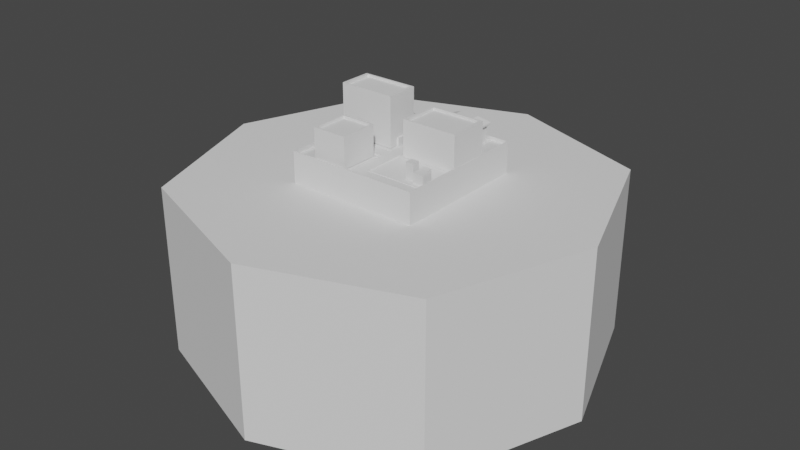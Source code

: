 # Source: street.blend  (saved by Blender 2.83.18; exported with 4.5.12 LTS)
import bpy
from mathutils import Matrix  # noqa: F401  (used for matrix-valued properties, if any)

bpy.ops.wm.read_factory_settings(use_empty=True)
scene = bpy.context.scene
scene.name = 'Scene'

# ---- collections
col_collection = bpy.data.collections.new('Collection'); scene.collection.children.link(col_collection)

# ---- materials (node trees are filled in below, after node groups)
mat_material = bpy.data.materials.new('Material')
mat_material.alpha_threshold = 0.0
mat_material.use_transparent_shadow = False
mat_material.line_color = (0.0, 0.0, 0.0, 1.0)

# ---- material node trees
mat_material.use_nodes = True; mat_material.node_tree.nodes.clear()
_N = mat_material.node_tree.nodes; _L = mat_material.node_tree.links
n0 = _N.new('ShaderNodeOutputMaterial'); n0.name = 'Material Output'; n0.location = (300, 300)
n1 = _N.new('ShaderNodeBsdfPrincipled'); n1.name = 'Principled BSDF'; n1.location = (10, 300)
n1.distribution = 'GGX'
n1.subsurface_method = 'BURLEY'
n1.inputs[2].default_value = 0.4
n1.inputs[3].default_value = 1.45
n1.inputs[27].default_value = (0.0, 0.0, 0.0, 1.0)
n1.inputs[28].default_value = 1.0
_L.new(n1.outputs[0], n0.inputs[0])
n0.is_active_output = True

# ---- world
world_world = bpy.data.worlds.new('World'); scene.world = world_world
world_world.use_nodes = True; world_world.node_tree.nodes.clear()
_N = world_world.node_tree.nodes; _L = world_world.node_tree.links
n0 = _N.new('ShaderNodeOutputWorld'); n0.name = 'World Output'; n0.location = (300, 300)
n1 = _N.new('ShaderNodeBackground'); n1.name = 'Background'; n1.location = (10, 300)
n1.inputs[0].default_value = (0.05088, 0.05088, 0.05088, 1.0)
_L.new(n1.outputs[0], n0.inputs[0])
n0.is_active_output = True
world_world.color = (0.05088, 0.05088, 0.05088)
world_world.use_sun_shadow = False
world_world.sun_shadow_jitter_overblur = 0.0

# ---- meshes
me_cube = bpy.data.meshes.new('Cube')
me_cube.from_pydata([(0.9814, 7.004, 0.08833), (0.9814, 7.004, -1.677), (0.9814, 5.239, 0.08833), (0.9814, 5.239, -1.677), (-0.784, 7.004, 0.08833), (-0.784, 7.004, -1.677), (-0.784, 5.239, 0.08833), (-0.784, 5.239, -1.677), (1.072, 7.004, 0.08833), (1.072, 7.004, -1.677), (1.072, 5.239, 0.08833), (1.072, 5.239, -1.677), (0.9814, 7.095, 0.08833), (0.9814, 7.095, -1.677), (-0.784, 7.095, 0.08833), (-0.784, 7.095, -1.677), (1.072, 7.095, 0.08833), (1.072, 7.095, -1.677), (0.9814, 5.148, 0.08833), (0.9814, 5.148, -1.677), (-0.784, 5.148, 0.08833), (-0.784, 5.148, -1.677), (1.072, 5.148, 0.08833), (1.072, 5.148, -1.677), (-0.8744, 7.004, 0.08833), (-0.8744, 7.004, -1.677), (-0.8744, 5.239, 0.08833), (-0.8744, 5.239, -1.677), (-0.8744, 7.095, 0.08833), (-0.8744, 7.095, -1.677), (-0.8744, 5.148, 0.08833), (-0.8744, 5.148, -1.677), (1.072, 7.004, 1.444), (1.072, 7.095, 1.444), (-0.8744, 7.004, 1.444), (-0.784, 7.004, 1.444), (0.9814, 5.239, 1.444), (0.9814, 5.148, 1.444), (-0.784, 7.095, 1.444), (-0.8744, 7.095, 1.444), (1.072, 5.239, 1.444), (0.9814, 7.004, 1.444), (0.9814, 7.095, 1.444), (1.072, 5.148, 1.444), (-0.784, 5.239, 1.444), (-0.784, 5.148, 1.444), (-0.8744, 5.239, 1.444), (-0.8744, 5.148, 1.444), (6.965, 7.004, 0.08833), (6.965, 7.004, -1.677), (6.965, 5.239, 0.08833), (6.965, 5.239, -1.677), (6.965, 7.095, 0.08833), (6.965, 7.095, -1.677), (6.965, 5.148, 0.08833), (6.965, 5.148, -1.677), (6.965, 7.004, 1.444), (6.965, 7.095, 1.444), (6.965, 5.239, 1.444), (6.965, 5.148, 1.444), (7.055, 7.004, 0.08833), (7.055, 7.004, -1.677), (7.055, 5.239, 0.08833), (7.055, 5.239, -1.677), (7.055, 7.095, 0.08833), (7.055, 7.095, -1.677), (7.055, 5.148, 0.08833), (7.055, 5.148, -1.677), (7.055, 7.004, 1.444), (7.055, 7.095, 1.444), (7.055, 5.239, 1.444), (7.055, 5.148, 1.444), (9.044, 7.004, 0.08833), (9.044, 7.095, 0.08833), (9.044, 7.004, -1.677), (9.044, 5.239, 0.08833), (9.044, 5.239, -1.677), (9.044, 7.095, -1.677), (9.044, 5.148, 0.08833), (9.044, 5.148, -1.677), (9.044, 5.148, 1.444), (9.044, 5.239, 1.444), (9.134, 7.004, 0.08833), (9.134, 7.095, 0.08833), (9.134, 7.004, -1.677), (9.134, 5.239, 0.08833), (9.134, 5.239, -1.677), (9.134, 7.095, -1.677), (9.134, 5.148, 0.08833), (9.134, 5.148, -1.677), (9.044, 7.004, 1.444), (9.044, 7.095, 1.444), (9.044, 5.239, 1.444), (9.044, 5.148, 1.444), (9.134, 7.004, 1.444), (9.134, 7.095, 1.444), (9.134, 5.239, 1.444), (9.134, 5.148, 1.444), (7.055, 10.34, -1.677), (6.965, 10.34, -1.677), (6.965, 10.34, 0.08833), (7.055, 10.34, 0.08833), (6.965, 10.34, 1.444), (9.044, 10.34, 0.08833), (7.055, 10.34, 1.444), (9.044, 10.34, -1.677), (9.134, 10.34, 0.08833), (9.134, 10.34, -1.677), (9.134, 10.34, 1.444), (9.044, 10.34, 1.444), (-0.784, 10.32, 0.08833), (-0.8744, 10.32, 0.08833), (0.9814, 10.32, -1.677), (-0.784, 10.32, -1.677), (0.9814, 10.32, 0.08833), (1.072, 10.32, 0.08833), (1.072, 10.32, -1.677), (-0.8744, 10.32, -1.677), (-0.784, 10.32, 1.444), (-0.8744, 10.32, 1.444), (0.9814, 10.32, 1.444), (1.072, 10.32, 1.444), (-9.506, 7.004, -1.677), (-9.506, 5.239, -1.677), (-9.506, 5.239, 0.08833), (-9.506, 7.004, 0.08833), (-9.506, 7.095, 0.08833), (-9.506, 7.095, -1.677), (-9.506, 5.148, -1.677), (-9.506, 5.148, 0.08833), (-9.506, 7.004, 1.444), (-9.506, 7.095, 1.444), (-9.506, 5.239, 1.444), (-9.506, 5.148, 1.444), (-0.784, -0.894, -1.677), (-0.784, -0.894, 0.08833), (0.9814, -0.894, 0.08833), (0.9814, -0.894, -1.677), (1.072, -0.894, 0.08833), (1.072, -0.894, -1.677), (-0.8744, -0.894, -1.677), (-0.8744, -0.894, 0.08833), (1.072, -0.894, 1.444), (0.9814, -0.894, 1.444), (-0.8744, -0.894, 1.444), (-0.784, -0.894, 1.444), (-0.784, -0.9844, -1.677), (-0.784, -0.9844, 0.08833), (0.9814, -0.9844, 0.08833), (0.9814, -0.9844, -1.677), (1.072, -0.9844, 0.08833), (1.072, -0.9844, -1.677), (-0.8744, -0.9844, -1.677), (-0.8744, -0.9844, 0.08833), (1.072, -0.9844, 1.444), (0.9814, -0.9844, 1.444), (-0.8744, -0.9844, 1.444), (-0.784, -0.9844, 1.444), (-0.784, -2.792, -1.677), (-0.784, -2.792, 0.08833), (0.9814, -2.792, 0.08833), (0.9814, -2.792, -1.677), (1.072, -2.792, 0.08833), (1.072, -2.792, -1.677), (-0.8744, -2.792, -1.677), (-0.8744, -2.792, 0.08833), (-0.784, -2.883, -1.677), (-0.784, -2.883, 0.08833), (0.9814, -2.883, 0.08833), (0.9814, -2.883, -1.677), (1.072, -2.883, 0.08833), (1.072, -2.883, -1.677), (-0.8744, -2.883, -1.677), (-0.8744, -2.883, 0.08833), (1.072, -2.792, 1.444), (0.9814, -2.792, 1.444), (-0.8744, -2.792, 1.444), (-0.784, -2.792, 1.444), (1.072, -2.883, 1.444), (0.9814, -2.883, 1.444), (-0.8744, -2.883, 1.444), (-0.784, -2.883, 1.444), (-6.983, -0.894, -1.677), (-6.983, -0.894, 0.08833), (-6.983, -0.894, 1.444), (-6.983, -0.9844, -1.677), (-6.983, -0.9844, 0.08833), (-6.983, -0.9844, 1.444), (-6.983, -2.883, -1.677), (-6.983, -2.792, -1.677), (-6.983, -2.792, 0.08833), (-6.983, -2.883, 0.08833), (-6.983, -2.883, 1.444), (-6.983, -2.792, 1.444), (-7.074, -0.894, -1.677), (-7.074, -0.894, 0.08833), (-7.074, -0.894, 1.444), (-7.074, -0.9844, -1.677), (-7.074, -0.9844, 0.08833), (-7.074, -0.9844, 1.444), (-7.074, -2.883, -1.677), (-7.074, -2.792, -1.677), (-7.074, -2.792, 0.08833), (-7.074, -2.883, 0.08833), (-7.074, -2.883, 1.444), (-7.074, -2.792, 1.444), (-8.882, -0.894, -1.677), (-8.882, -0.894, 0.08833), (-8.882, -0.894, 1.444), (-8.882, -0.9844, -1.677), (-8.882, -0.9844, 0.08833), (-8.882, -0.9844, 1.444), (-8.882, -2.883, -1.677), (-8.882, -2.792, -1.677), (-8.882, -2.792, 0.08833), (-8.882, -2.883, 0.08833), (-8.972, -0.894, -1.677), (-8.972, -0.894, 0.08833), (-8.972, -0.9844, -1.677), (-8.972, -0.9844, 0.08833), (-8.972, -2.883, -1.677), (-8.972, -2.792, -1.677), (-8.972, -2.792, 0.08833), (-8.972, -2.883, 0.08833), (-8.972, -2.883, 1.444), (-8.882, -2.883, 1.444), (-8.882, -0.9844, 1.444), (-8.882, -0.894, 1.444), (-8.882, -2.792, 1.444), (-8.972, -2.792, 1.444), (-8.972, -0.9844, 1.444), (-8.972, -0.894, 1.444), (-6.983, -9.644, -1.677), (-6.983, -9.644, 0.08833), (-6.983, -9.644, 1.444), (-8.882, -9.644, 0.08833), (-7.074, -9.644, 0.08833), (-7.074, -9.644, -1.677), (-7.074, -9.644, 1.444), (-8.972, -9.644, 0.08833), (-8.882, -9.644, -1.677), (-8.972, -9.644, -1.677), (-8.972, -9.644, 1.444), (-8.882, -9.644, 1.444), (-0.784, -7.343, -1.677), (-0.784, -7.343, 0.08833), (0.9814, -7.343, 0.08833), (0.9814, -7.343, -1.677), (1.072, -7.343, 0.08833), (1.072, -7.343, -1.677), (-0.8744, -7.343, -1.677), (-0.8744, -7.343, 0.08833), (1.072, -7.343, 1.444), (0.9814, -7.343, 1.444), (-0.8744, -7.343, 1.444), (-0.784, -7.343, 1.444), (-0.784, -7.434, -1.677), (-0.784, -7.434, 0.08833), (0.9814, -7.434, 0.08833), (0.9814, -7.434, -1.677), (1.072, -7.434, 0.08833), (1.072, -7.434, -1.677), (-0.8744, -7.434, -1.677), (-0.8744, -7.434, 0.08833), (1.072, -7.434, 1.444), (0.9814, -7.434, 1.444), (-0.8744, -7.434, 1.444), (-0.784, -7.434, 1.444), (-0.784, -9.242, -1.677), (-0.784, -9.242, 0.08833), (0.9814, -9.242, 0.08833), (0.9814, -9.242, -1.677), (1.072, -9.242, 0.08833), (1.072, -9.242, -1.677), (-0.8744, -9.242, -1.677), (-0.8744, -9.242, 0.08833), (-0.8744, -9.242, 1.444), (-0.784, -9.242, 1.444), (-0.784, -9.332, -1.677), (-0.784, -9.332, 0.08833), (0.9814, -9.332, 0.08833), (0.9814, -9.332, -1.677), (1.072, -9.332, 0.08833), (1.072, -9.332, -1.677), (-0.8744, -9.332, -1.677), (-0.8744, -9.332, 0.08833), (0.9814, -9.242, 1.444), (-0.784, -9.242, 1.444), (1.072, -9.242, 1.444), (-0.8744, -9.242, 1.444), (0.9814, -9.332, 1.444), (-0.784, -9.332, 1.444), (1.072, -9.332, 1.444), (-0.8744, -9.332, 1.444), (9.575, -7.343, 0.08833), (9.575, -7.343, -1.677), (9.575, -7.343, 1.444), (9.575, -7.434, 0.08833), (9.575, -7.434, -1.677), (9.575, -7.434, 1.444), (9.575, -9.242, 0.08833), (9.575, -9.242, -1.677), (9.575, -9.332, 0.08833), (9.575, -9.332, -1.677), (9.575, -9.332, 1.444), (9.575, -9.242, 1.444), (0.9814, -2.792, 1.444), (0.9814, -0.9844, 1.444), (1.072, -0.9844, 1.444), (1.072, -2.792, 1.444)], [], [(0, 4, 6, 2), (2, 6, 20, 18), (14, 12, 114, 110), (5, 1, 3, 7), (20, 6, 44, 45), (5, 7, 27, 25), (32, 8, 48, 56), (24, 4, 35, 34), (3, 1, 9, 11), (0, 2, 10, 8), (17, 13, 112, 116), (28, 39, 119, 111), (1, 5, 15, 13), (10, 40, 58, 50), (4, 0, 12, 14), (9, 1, 13, 17), (18, 20, 135, 136), (19, 23, 139, 137), (33, 32, 56, 57), (3, 11, 23, 19), (39, 38, 118, 119), (7, 3, 19, 21), (29, 25, 122, 127), (27, 31, 128, 123), (39, 28, 126, 131), (6, 4, 24, 26), (10, 2, 36, 40), (15, 5, 25, 29), (7, 21, 31, 27), (22, 43, 142, 138), (40, 36, 37, 43), (41, 32, 33, 42), (35, 38, 39, 34), (45, 44, 46, 47), (0, 8, 32, 41), (2, 18, 37, 36), (47, 46, 132, 133), (12, 0, 41, 42), (15, 29, 117, 113), (6, 26, 46, 44), (4, 14, 38, 35), (23, 22, 138, 139), (30, 47, 133, 129), (47, 30, 141, 144), (40, 43, 59, 58), (22, 23, 55, 54), (49, 53, 65, 61), (55, 51, 63, 67), (50, 58, 70, 62), (95, 83, 106, 108), (59, 54, 66, 71), (43, 22, 54, 59), (23, 11, 51, 55), (17, 16, 52, 53), (8, 10, 50, 48), (9, 17, 53, 49), (16, 33, 57, 52), (11, 9, 49, 51), (67, 63, 76, 79), (62, 70, 81, 75), (91, 95, 108, 109), (60, 64, 69, 68), (71, 66, 78, 80), (87, 77, 105, 107), (48, 50, 62, 60), (57, 56, 68, 69), (54, 55, 67, 66), (56, 48, 60, 68), (51, 49, 61, 63), (58, 59, 71, 70), (83, 87, 107, 106), (78, 79, 89, 88), (79, 76, 86, 89), (78, 75, 81, 80), (61, 65, 77, 74), (60, 62, 75, 72), (64, 60, 72, 73), (66, 67, 79, 78), (63, 61, 74, 76), (70, 71, 80, 81), (84, 82, 85, 86), (82, 84, 87, 83), (86, 85, 88, 89), (72, 75, 92, 90), (82, 83, 95, 94), (74, 77, 87, 84), (76, 74, 84, 86), (53, 52, 100, 99), (90, 92, 96, 94), (92, 93, 97, 96), (91, 90, 94, 95), (85, 82, 94, 96), (78, 88, 97, 93), (75, 78, 93, 92), (88, 85, 96, 97), (73, 72, 90, 91), (99, 100, 101, 98), (98, 101, 103, 105), (100, 102, 104, 101), (105, 103, 106, 107), (106, 103, 109, 108), (52, 57, 102, 100), (69, 64, 101, 104), (77, 65, 98, 105), (65, 53, 99, 98), (73, 91, 109, 103), (57, 69, 104, 102), (64, 73, 103, 101), (110, 113, 117, 111), (113, 110, 114, 112), (112, 114, 115, 116), (115, 114, 120, 121), (110, 111, 119, 118), (38, 14, 110, 118), (13, 15, 113, 112), (12, 42, 120, 114), (16, 17, 116, 115), (29, 28, 111, 117), (33, 16, 115, 121), (42, 33, 121, 120), (123, 124, 125, 122), (122, 125, 126, 127), (124, 123, 128, 129), (126, 125, 130, 131), (124, 129, 133, 132), (26, 24, 125, 124), (24, 34, 130, 125), (25, 27, 123, 122), (31, 30, 129, 128), (28, 29, 127, 126), (46, 26, 124, 132), (34, 39, 131, 130), (141, 140, 182, 183), (140, 152, 185, 182), (142, 143, 155, 154), (134, 137, 149, 146), (143, 136, 148, 155), (30, 31, 140, 141), (45, 47, 144, 145), (37, 18, 136, 143), (43, 37, 143, 142), (21, 19, 137, 134), (31, 21, 134, 140), (20, 45, 145, 135), (173, 180, 192, 191), (152, 146, 158, 164), (148, 147, 159, 160), (153, 147, 157, 156), (148, 150, 154, 155), (139, 138, 150, 151), (145, 144, 156, 157), (138, 142, 154, 150), (137, 139, 151, 149), (135, 145, 157, 147), (136, 135, 147, 148), (140, 134, 146, 152), (161, 163, 171, 169), (172, 173, 191, 188), (164, 158, 166, 172), (149, 151, 163, 161), (146, 149, 161, 158), (147, 153, 165, 159), (148, 160, 306, 307), (151, 150, 162, 163), (171, 170, 248, 249), (180, 173, 251, 254), (170, 178, 252, 248), (158, 161, 169, 166), (170, 162, 174, 178), (173, 172, 250, 251), (163, 162, 170, 171), (160, 159, 167, 168), (177, 176, 180, 181), (174, 175, 179, 178), (167, 159, 177, 181), (160, 168, 179, 175), (159, 165, 176, 177), (162, 160, 175, 174), (180, 176, 193, 192), (166, 169, 247, 244), (190, 186, 198, 202), (186, 187, 199, 198), (192, 193, 205, 204), (187, 184, 196, 199), (185, 189, 201, 197), (144, 141, 183, 184), (164, 172, 188, 189), (153, 156, 187, 186), (152, 164, 189, 185), (176, 165, 190, 193), (156, 144, 184, 187), (165, 153, 186, 190), (198, 199, 211, 210), (199, 196, 208, 211), (197, 201, 213, 209), (203, 202, 214, 215), (202, 203, 204, 205), (183, 182, 194, 195), (189, 188, 200, 201), (193, 190, 202, 205), (182, 185, 197, 194), (212, 200, 237, 240), (184, 183, 195, 196), (225, 224, 242, 243), (208, 207, 210, 211), (206, 209, 218, 216), (215, 214, 228, 225), (217, 219, 230, 231), (202, 198, 210, 214), (195, 194, 206, 207), (201, 200, 212, 213), (194, 197, 209, 206), (203, 215, 235, 236), (196, 195, 207, 208), (217, 216, 218, 219), (219, 218, 221, 222), (222, 221, 220, 223), (200, 188, 232, 237), (207, 206, 216, 217), (209, 213, 221, 218), (213, 212, 220, 221), (207, 217, 231, 227), (228, 226, 230, 229), (225, 228, 229, 224), (226, 227, 231, 230), (214, 210, 226, 228), (204, 203, 236, 238), (222, 223, 224, 229), (219, 222, 229, 230), (210, 207, 227, 226), (232, 233, 236, 237), (233, 234, 238, 236), (237, 236, 235, 240), (240, 235, 239, 241), (239, 235, 243, 242), (224, 223, 239, 242), (220, 212, 240, 241), (192, 204, 238, 234), (215, 225, 243, 235), (188, 191, 233, 232), (223, 220, 241, 239), (191, 192, 234, 233), (254, 251, 263, 266), (255, 254, 266, 267), (260, 272, 300, 297), (245, 255, 267, 257), (251, 250, 262, 263), (167, 181, 255, 245), (178, 179, 253, 252), (179, 168, 246, 253), (169, 171, 249, 247), (181, 180, 254, 255), (168, 167, 245, 246), (172, 166, 244, 250), (267, 266, 276, 277), (249, 248, 294, 295), (257, 267, 277, 269), (258, 260, 264, 265), (263, 262, 274, 275), (247, 249, 261, 259), (282, 283, 303, 302), (246, 245, 257, 258), (250, 244, 256, 262), (253, 246, 258, 265), (244, 247, 259, 256), (252, 253, 265, 264), (271, 273, 283, 281), (275, 274, 284, 285), (274, 268, 278, 284), (275, 269, 277, 276), (266, 263, 275, 276), (259, 261, 273, 271), (258, 257, 269, 270), (262, 256, 268, 274), (260, 258, 270, 272), (256, 259, 271, 268), (281, 280, 279, 278), (280, 281, 283, 282), (278, 279, 285, 284), (268, 271, 281, 278), (269, 275, 289, 287), (275, 285, 293, 289), (292, 282, 302, 304), (279, 280, 290, 291), (287, 289, 293, 291), (288, 286, 290, 292), (286, 287, 291, 290), (285, 279, 291, 293), (272, 270, 286, 288), (280, 282, 292, 290), (261, 249, 295, 298), (270, 269, 287, 286), (295, 294, 297, 298), (298, 297, 300, 301), (294, 296, 299, 297), (301, 300, 302, 303), (302, 300, 305, 304), (283, 273, 301, 303), (288, 292, 304, 305), (273, 261, 298, 301), (248, 252, 296, 294), (264, 260, 297, 299), (272, 288, 305, 300), (252, 264, 299, 296), (308, 307, 306, 309), (160, 162, 309, 306), (150, 148, 307, 308), (162, 150, 308, 309)])
_uv = me_cube.uv_layers.new(name='UVMap')
_uv.uv.foreach_set('vector', [0.625, 0.5, 0.875, 0.5, 0.875, 0.75, 0.625, 0.75, 0.625, 0.75, 0.875, 0.75, 0.875, 0.75, 0.625, 0.75, 0.875, 0.5, 0.625, 0.5, 0.625, 0.5, 0.875, 0.5, 0.125, 0.5, 0.375, 0.5, 0.375, 0.75, 0.125, 0.75, 0.875, 0.75, 0.875, 0.75, 0.875, 0.75, 0.875, 0.75, 0.125, 0.5, 0.125, 0.75, 0.125, 0.75, 0.125, 0.5, 0.625, 0.5, 0.625, 0.5, 0.625, 0.5, 0.625, 0.5, 0.875, 0.5, 0.875, 0.5, 0.875, 0.5, 0.875, 0.5, 0.375, 0.75, 0.375, 0.5, 0.375, 0.5, 0.375, 0.75, 0.625, 0.5, 0.625, 0.75, 0.625, 0.75, 0.625, 0.5, 0.375, 0.5, 0.375, 0.5, 0.375, 0.5, 0.375, 0.5, 0.625, 0.25, 0.625, 0.25, 0.625, 0.25, 0.625, 0.25, 0.375, 0.5, 0.125, 0.5, 0.125, 0.5, 0.375, 0.5, 0.625, 0.75, 0.625, 0.75, 0.625, 0.75, 0.625, 0.75, 0.875, 0.5, 0.625, 0.5, 0.625, 0.5, 0.875, 0.5, 0.375, 0.5, 0.375, 0.5, 0.375, 0.5, 0.375, 0.5, 0.625, 0.75, 0.875, 0.75, 0.875, 0.75, 0.625, 0.75, 0.375, 0.75, 0.375, 0.75, 0.375, 0.75, 0.375, 0.75, 0.625, 0.5, 0.625, 0.5, 0.625, 0.5, 0.625, 0.5, 0.375, 0.75, 0.375, 0.75, 0.375, 0.75, 0.375, 0.75, 0.875, 0.5, 0.875, 0.5, 0.875, 0.5, 0.875, 0.5, 0.125, 0.75, 0.375, 0.75, 0.375, 0.75, 0.125, 0.75, 0.125, 0.5, 0.125, 0.5, 0.125, 0.5, 0.125, 0.5, 0.125, 0.75, 0.125, 0.75, 0.125, 0.75, 0.125, 0.75, 0.625, 0.25, 0.625, 0.25, 0.625, 0.25, 0.625, 0.25, 0.875, 0.75, 0.875, 0.5, 0.875, 0.5, 0.875, 0.75, 0.625, 0.75, 0.625, 0.75, 0.625, 0.75, 0.625, 0.75, 0.125, 0.5, 0.125, 0.5, 0.125, 0.5, 0.125, 0.5, 0.125, 0.75, 0.125, 0.75, 0.125, 0.75, 0.125, 0.75, 0.625, 0.75, 0.625, 0.75, 0.625, 0.75, 0.625, 0.75, 0.625, 0.75, 0.625, 0.75, 0.625, 0.75, 0.625, 0.75, 0.625, 0.5, 0.625, 0.5, 0.625, 0.5, 0.625, 0.5, 0.875, 0.5, 0.875, 0.5, 0.875, 0.5, 0.875, 0.5, 0.875, 0.75, 0.875, 0.75, 0.875, 0.75, 0.875, 0.75, 0.625, 0.5, 0.625, 0.5, 0.625, 0.5, 0.625, 0.5, 0.625, 0.75, 0.625, 0.75, 0.625, 0.75, 0.625, 0.75, 0.875, 0.75, 0.875, 0.75, 0.875, 0.75, 0.875, 0.75, 0.625, 0.5, 0.625, 0.5, 0.625, 0.5, 0.625, 0.5, 0.125, 0.5, 0.125, 0.5, 0.125, 0.5, 0.125, 0.5, 0.875, 0.75, 0.875, 0.75, 0.875, 0.75, 0.875, 0.75, 0.875, 0.5, 0.875, 0.5, 0.875, 0.5, 0.875, 0.5, 0.375, 0.75, 0.625, 0.75, 0.625, 0.75, 0.375, 0.75, 0.625, 1.0, 0.625, 1.0, 0.625, 1.0, 0.625, 1.0, 0.625, 1.0, 0.625, 1.0, 0.625, 1.0, 0.625, 1.0, 0.625, 0.75, 0.625, 0.75, 0.625, 0.75, 0.625, 0.75, 0.625, 0.75, 0.375, 0.75, 0.375, 0.75, 0.625, 0.75, 0.375, 0.5, 0.375, 0.5, 0.375, 0.5, 0.375, 0.5, 0.375, 0.75, 0.375, 0.75, 0.375, 0.75, 0.375, 0.75, 0.625, 0.75, 0.625, 0.75, 0.625, 0.75, 0.625, 0.75, 0.625, 0.5, 0.625, 0.5, 0.625, 0.5, 0.625, 0.5, 0.625, 0.75, 0.625, 0.75, 0.625, 0.75, 0.625, 0.75, 0.625, 0.75, 0.625, 0.75, 0.625, 0.75, 0.625, 0.75, 0.375, 0.75, 0.375, 0.75, 0.375, 0.75, 0.375, 0.75, 0.375, 0.5, 0.625, 0.5, 0.625, 0.5, 0.375, 0.5, 0.625, 0.5, 0.625, 0.75, 0.625, 0.75, 0.625, 0.5, 0.375, 0.5, 0.375, 0.5, 0.375, 0.5, 0.375, 0.5, 0.625, 0.5, 0.625, 0.5, 0.625, 0.5, 0.625, 0.5, 0.375, 0.75, 0.375, 0.5, 0.375, 0.5, 0.375, 0.75, 0.375, 0.75, 0.375, 0.75, 0.375, 0.75, 0.375, 0.75, 0.625, 0.75, 0.625, 0.75, 0.625, 0.75, 0.625, 0.75, 0.625, 0.5, 0.625, 0.5, 0.625, 0.5, 0.625, 0.5, 0.625, 0.5, 0.625, 0.5, 0.625, 0.5, 0.625, 0.5, 0.625, 0.75, 0.625, 0.75, 0.625, 0.75, 0.625, 0.75, 0.375, 0.5, 0.375, 0.5, 0.375, 0.5, 0.375, 0.5, 0.625, 0.5, 0.625, 0.75, 0.625, 0.75, 0.625, 0.5, 0.625, 0.5, 0.625, 0.5, 0.625, 0.5, 0.625, 0.5, 0.625, 0.75, 0.375, 0.75, 0.375, 0.75, 0.625, 0.75, 0.625, 0.5, 0.625, 0.5, 0.625, 0.5, 0.625, 0.5, 0.375, 0.75, 0.375, 0.5, 0.375, 0.5, 0.375, 0.75, 0.625, 0.75, 0.625, 0.75, 0.625, 0.75, 0.625, 0.75, 0.625, 0.5, 0.375, 0.5, 0.375, 0.5, 0.625, 0.5, 0.625, 0.75, 0.375, 0.75, 0.375, 0.75, 0.625, 0.75, 0.375, 0.75, 0.375, 0.75, 0.375, 0.75, 0.375, 0.75, 0.625, 0.75, 0.625, 0.75, 0.625, 0.75, 0.625, 0.75, 0.375, 0.5, 0.375, 0.5, 0.375, 0.5, 0.375, 0.5, 0.625, 0.5, 0.625, 0.75, 0.625, 0.75, 0.625, 0.5, 0.625, 0.5, 0.625, 0.5, 0.625, 0.5, 0.625, 0.5, 0.625, 0.75, 0.375, 0.75, 0.375, 0.75, 0.625, 0.75, 0.375, 0.75, 0.375, 0.5, 0.375, 0.5, 0.375, 0.75, 0.625, 0.75, 0.625, 0.75, 0.625, 0.75, 0.625, 0.75, 0.375, 0.5, 0.625, 0.5, 0.625, 0.75, 0.375, 0.75, 0.625, 0.5, 0.375, 0.5, 0.375, 0.5, 0.625, 0.5, 0.375, 0.75, 0.625, 0.75, 0.625, 0.75, 0.375, 0.75, 0.625, 0.5, 0.625, 0.75, 0.625, 0.75, 0.625, 0.5, 0.625, 0.5, 0.625, 0.5, 0.625, 0.5, 0.625, 0.5, 0.375, 0.5, 0.375, 0.5, 0.375, 0.5, 0.375, 0.5, 0.375, 0.75, 0.375, 0.5, 0.375, 0.5, 0.375, 0.75, 0.375, 0.5, 0.625, 0.5, 0.625, 0.5, 0.375, 0.5, 0.625, 0.5, 0.625, 0.75, 0.625, 0.75, 0.625, 0.5, 0.625, 0.75, 0.625, 0.75, 0.625, 0.75, 0.625, 0.75, 0.625, 0.5, 0.625, 0.5, 0.625, 0.5, 0.625, 0.5, 0.625, 0.75, 0.625, 0.5, 0.625, 0.5, 0.625, 0.75, 0.625, 0.75, 0.625, 0.75, 0.625, 0.75, 0.625, 0.75, 0.625, 0.75, 0.625, 0.75, 0.625, 0.75, 0.625, 0.75, 0.625, 0.75, 0.625, 0.75, 0.625, 0.75, 0.625, 0.75, 0.625, 0.5, 0.625, 0.5, 0.625, 0.5, 0.625, 0.5, 0.375, 0.5, 0.625, 0.5, 0.625, 0.5, 0.375, 0.5, 0.375, 0.5, 0.625, 0.5, 0.625, 0.5, 0.375, 0.5, 0.625, 0.5, 0.625, 0.5, 0.625, 0.5, 0.625, 0.5, 0.375, 0.5, 0.625, 0.5, 0.625, 0.5, 0.375, 0.5, 0.625, 0.5, 0.625, 0.5, 0.625, 0.5, 0.625, 0.5, 0.625, 0.5, 0.625, 0.5, 0.625, 0.5, 0.625, 0.5, 0.625, 0.5, 0.625, 0.5, 0.625, 0.5, 0.625, 0.5, 0.375, 0.5, 0.375, 0.5, 0.375, 0.5, 0.375, 0.5, 0.375, 0.5, 0.375, 0.5, 0.375, 0.5, 0.375, 0.5, 0.625, 0.5, 0.625, 0.5, 0.625, 0.5, 0.625, 0.5, 0.625, 0.5, 0.625, 0.5, 0.625, 0.5, 0.625, 0.5, 0.625, 0.5, 0.625, 0.5, 0.625, 0.5, 0.625, 0.5, 0.625, 0.25, 0.375, 0.25, 0.375, 0.25, 0.625, 0.25, 0.375, 0.25, 0.625, 0.25, 0.625, 0.5, 0.375, 0.5, 0.375, 0.5, 0.625, 0.5, 0.625, 0.5, 0.375, 0.5, 0.625, 0.5, 0.625, 0.5, 0.625, 0.5, 0.625, 0.5, 0.625, 0.25, 0.625, 0.25, 0.625, 0.25, 0.625, 0.25, 0.875, 0.5, 0.875, 0.5, 0.875, 0.5, 0.875, 0.5, 0.375, 0.5, 0.125, 0.5, 0.125, 0.5, 0.375, 0.5, 0.625, 0.5, 0.625, 0.5, 0.625, 0.5, 0.625, 0.5, 0.625, 0.5, 0.375, 0.5, 0.375, 0.5, 0.625, 0.5, 0.375, 0.25, 0.625, 0.25, 0.625, 0.25, 0.375, 0.25, 0.625, 0.5, 0.625, 0.5, 0.625, 0.5, 0.625, 0.5, 0.625, 0.5, 0.625, 0.5, 0.625, 0.5, 0.625, 0.5, 0.375, 0.0, 0.625, 0.0, 0.625, 0.25, 0.375, 0.25, 0.375, 0.25, 0.625, 0.25, 0.625, 0.25, 0.375, 0.25, 0.625, 0.0, 0.375, 0.0, 0.375, 0.0, 0.625, 0.0, 0.625, 0.25, 0.625, 0.25, 0.625, 0.25, 0.625, 0.25, 0.625, 0.0, 0.625, 0.0, 0.625, 0.0, 0.625, 0.0, 0.875, 0.75, 0.875, 0.5, 0.875, 0.5, 0.875, 0.75, 0.875, 0.5, 0.875, 0.5, 0.875, 0.5, 0.875, 0.5, 0.125, 0.5, 0.125, 0.75, 0.125, 0.75, 0.125, 0.5, 0.375, 1.0, 0.625, 1.0, 0.625, 1.0, 0.375, 1.0, 0.625, 0.25, 0.375, 0.25, 0.375, 0.25, 0.625, 0.25, 0.875, 0.75, 0.875, 0.75, 0.875, 0.75, 0.875, 0.75, 0.875, 0.5, 0.875, 0.5, 0.875, 0.5, 0.875, 0.5, 0.625, 1.0, 0.375, 1.0, 0.375, 1.0, 0.625, 1.0, 0.125, 0.75, 0.125, 0.75, 0.125, 0.75, 0.125, 0.75, 0.625, 0.75, 0.625, 0.75, 0.625, 0.75, 0.625, 0.75, 0.125, 0.75, 0.375, 0.75, 0.375, 0.75, 0.125, 0.75, 0.625, 0.75, 0.625, 0.75, 0.625, 0.75, 0.625, 0.75, 0.625, 1.0, 0.375, 1.0, 0.375, 1.0, 0.625, 1.0, 0.875, 0.75, 0.875, 0.75, 0.875, 0.75, 0.875, 0.75, 0.625, 0.75, 0.625, 0.75, 0.625, 0.75, 0.625, 0.75, 0.625, 0.75, 0.625, 0.75, 0.625, 0.75, 0.625, 0.75, 0.125, 0.75, 0.375, 0.75, 0.375, 0.75, 0.125, 0.75, 0.125, 0.75, 0.125, 0.75, 0.125, 0.75, 0.125, 0.75, 0.875, 0.75, 0.875, 0.75, 0.875, 0.75, 0.875, 0.75, 0.625, 1.0, 0.625, 1.0, 0.625, 1.0, 0.625, 1.0, 0.125, 0.75, 0.125, 0.75, 0.125, 0.75, 0.125, 0.75, 0.625, 0.75, 0.875, 0.75, 0.875, 0.75, 0.625, 0.75, 0.625, 1.0, 0.625, 1.0, 0.625, 1.0, 0.625, 1.0, 0.625, 0.75, 0.625, 0.75, 0.625, 0.75, 0.625, 0.75, 0.375, 0.75, 0.625, 0.75, 0.625, 0.75, 0.375, 0.75, 0.875, 0.75, 0.875, 0.75, 0.875, 0.75, 0.875, 0.75, 0.625, 0.75, 0.625, 0.75, 0.625, 0.75, 0.625, 0.75, 0.375, 0.75, 0.375, 0.75, 0.375, 0.75, 0.375, 0.75, 0.875, 0.75, 0.875, 0.75, 0.875, 0.75, 0.875, 0.75, 0.625, 0.75, 0.875, 0.75, 0.875, 0.75, 0.625, 0.75, 0.125, 0.75, 0.125, 0.75, 0.125, 0.75, 0.125, 0.75, 0.375, 0.75, 0.375, 0.75, 0.375, 0.75, 0.375, 0.75, 0.375, 1.0, 0.625, 1.0, 0.625, 1.0, 0.375, 1.0, 0.125, 0.75, 0.125, 0.75, 0.125, 0.75, 0.125, 0.75, 0.375, 0.75, 0.375, 0.75, 0.375, 0.75, 0.375, 0.75, 0.125, 0.75, 0.375, 0.75, 0.375, 0.75, 0.125, 0.75, 0.625, 1.0, 0.625, 1.0, 0.625, 1.0, 0.625, 1.0, 0.625, 0.75, 0.625, 0.75, 0.625, 0.75, 0.625, 0.75, 0.375, 0.75, 0.625, 0.75, 0.625, 0.75, 0.375, 0.75, 0.375, 0.75, 0.625, 0.75, 0.625, 0.75, 0.375, 0.75, 0.625, 1.0, 0.625, 1.0, 0.625, 1.0, 0.625, 1.0, 0.625, 0.75, 0.625, 0.75, 0.625, 0.75, 0.625, 0.75, 0.125, 0.75, 0.375, 0.75, 0.375, 0.75, 0.125, 0.75, 0.625, 0.75, 0.625, 0.75, 0.625, 0.75, 0.625, 0.75, 0.625, 1.0, 0.375, 1.0, 0.375, 1.0, 0.625, 1.0, 0.375, 0.75, 0.625, 0.75, 0.625, 0.75, 0.375, 0.75, 0.625, 0.75, 0.875, 0.75, 0.875, 0.75, 0.625, 0.75, 0.625, 1.0, 0.625, 1.0, 0.625, 1.0, 0.625, 1.0, 0.625, 0.75, 0.625, 0.75, 0.625, 0.75, 0.625, 0.75, 0.875, 0.75, 0.875, 0.75, 0.875, 0.75, 0.875, 0.75, 0.625, 0.75, 0.625, 0.75, 0.625, 0.75, 0.625, 0.75, 0.625, 1.0, 0.625, 1.0, 0.625, 1.0, 0.625, 1.0, 0.625, 0.75, 0.625, 0.75, 0.625, 0.75, 0.625, 0.75, 0.625, 1.0, 0.625, 1.0, 0.625, 1.0, 0.625, 1.0, 0.125, 0.75, 0.375, 0.75, 0.375, 0.75, 0.125, 0.75, 0.625, 1.0, 0.625, 1.0, 0.625, 1.0, 0.625, 1.0, 0.625, 1.0, 0.625, 1.0, 0.625, 1.0, 0.625, 1.0, 0.625, 1.0, 0.625, 1.0, 0.625, 1.0, 0.625, 1.0, 0.875, 0.75, 0.875, 0.75, 0.875, 0.75, 0.875, 0.75, 0.125, 0.75, 0.125, 0.75, 0.125, 0.75, 0.125, 0.75, 0.625, 1.0, 0.625, 1.0, 0.625, 1.0, 0.625, 1.0, 0.125, 0.75, 0.125, 0.75, 0.125, 0.75, 0.125, 0.75, 0.625, 1.0, 0.625, 1.0, 0.625, 1.0, 0.625, 1.0, 0.125, 0.75, 0.125, 0.75, 0.125, 0.75, 0.125, 0.75, 0.625, 1.0, 0.625, 1.0, 0.625, 1.0, 0.625, 1.0, 0.875, 0.75, 0.875, 0.75, 0.875, 0.75, 0.875, 0.75, 0.625, 1.0, 0.625, 1.0, 0.625, 1.0, 0.625, 1.0, 0.625, 1.0, 0.625, 1.0, 0.625, 1.0, 0.625, 1.0, 0.875, 0.75, 0.875, 0.75, 0.875, 0.75, 0.875, 0.75, 0.125, 0.75, 0.125, 0.75, 0.125, 0.75, 0.125, 0.75, 0.625, 1.0, 0.625, 1.0, 0.625, 1.0, 0.625, 1.0, 0.625, 1.0, 0.625, 1.0, 0.625, 1.0, 0.625, 1.0, 0.625, 1.0, 0.375, 1.0, 0.375, 1.0, 0.625, 1.0, 0.125, 0.75, 0.125, 0.75, 0.125, 0.75, 0.125, 0.75, 0.625, 1.0, 0.625, 1.0, 0.625, 1.0, 0.625, 1.0, 0.125, 0.75, 0.125, 0.75, 0.125, 0.75, 0.125, 0.75, 0.125, 0.75, 0.125, 0.75, 0.125, 0.75, 0.125, 0.75, 0.625, 1.0, 0.625, 1.0, 0.625, 1.0, 0.625, 1.0, 0.625, 1.0, 0.625, 1.0, 0.625, 1.0, 0.625, 1.0, 0.625, 1.0, 0.625, 1.0, 0.625, 1.0, 0.625, 1.0, 0.125, 0.75, 0.125, 0.75, 0.125, 0.75, 0.125, 0.75, 0.625, 1.0, 0.625, 1.0, 0.625, 1.0, 0.625, 1.0, 0.625, 1.0, 0.625, 1.0, 0.625, 1.0, 0.625, 1.0, 0.625, 1.0, 0.625, 1.0, 0.625, 1.0, 0.625, 1.0, 0.625, 1.0, 0.375, 1.0, 0.375, 1.0, 0.625, 1.0, 0.125, 0.75, 0.125, 0.75, 0.125, 0.75, 0.125, 0.75, 0.125, 0.75, 0.125, 0.75, 0.125, 0.75, 0.125, 0.75, 0.625, 1.0, 0.625, 1.0, 0.625, 1.0, 0.625, 1.0, 0.625, 1.0, 0.625, 1.0, 0.625, 1.0, 0.625, 1.0, 0.625, 1.0, 0.375, 1.0, 0.375, 1.0, 0.625, 1.0, 0.625, 1.0, 0.375, 1.0, 0.375, 1.0, 0.625, 1.0, 0.625, 1.0, 0.375, 1.0, 0.375, 1.0, 0.625, 1.0, 0.125, 0.75, 0.125, 0.75, 0.125, 0.75, 0.125, 0.75, 0.625, 1.0, 0.375, 1.0, 0.375, 1.0, 0.625, 1.0, 0.125, 0.75, 0.125, 0.75, 0.125, 0.75, 0.125, 0.75, 0.125, 0.75, 0.125, 0.75, 0.125, 0.75, 0.125, 0.75, 0.625, 1.0, 0.625, 1.0, 0.625, 1.0, 0.625, 1.0, 0.625, 1.0, 0.625, 1.0, 0.625, 1.0, 0.625, 1.0, 0.625, 1.0, 0.625, 1.0, 0.625, 1.0, 0.625, 1.0, 0.625, 1.0, 0.625, 1.0, 0.625, 1.0, 0.625, 1.0, 0.625, 1.0, 0.625, 1.0, 0.625, 1.0, 0.625, 1.0, 0.625, 1.0, 0.625, 1.0, 0.625, 1.0, 0.625, 1.0, 0.625, 1.0, 0.625, 1.0, 0.625, 1.0, 0.625, 1.0, 0.625, 1.0, 0.625, 1.0, 0.625, 1.0, 0.625, 1.0, 0.625, 1.0, 0.625, 1.0, 0.625, 1.0, 0.625, 1.0, 0.375, 1.0, 0.625, 1.0, 0.625, 1.0, 0.375, 1.0, 0.625, 1.0, 0.625, 1.0, 0.625, 1.0, 0.625, 1.0, 0.375, 1.0, 0.625, 1.0, 0.625, 1.0, 0.375, 1.0, 0.375, 1.0, 0.625, 1.0, 0.625, 1.0, 0.375, 1.0, 0.625, 1.0, 0.625, 1.0, 0.625, 1.0, 0.625, 1.0, 0.625, 1.0, 0.625, 1.0, 0.625, 1.0, 0.625, 1.0, 0.125, 0.75, 0.125, 0.75, 0.125, 0.75, 0.125, 0.75, 0.625, 1.0, 0.625, 1.0, 0.625, 1.0, 0.625, 1.0, 0.625, 1.0, 0.625, 1.0, 0.625, 1.0, 0.625, 1.0, 0.375, 1.0, 0.625, 1.0, 0.625, 1.0, 0.375, 1.0, 0.625, 1.0, 0.375, 1.0, 0.375, 1.0, 0.625, 1.0, 0.625, 1.0, 0.625, 1.0, 0.625, 1.0, 0.625, 1.0, 0.625, 1.0, 0.625, 1.0, 0.625, 1.0, 0.625, 1.0, 0.625, 1.0, 0.625, 1.0, 0.625, 1.0, 0.625, 1.0, 0.625, 0.75, 0.625, 0.75, 0.625, 0.75, 0.625, 0.75, 0.875, 0.75, 0.875, 0.75, 0.875, 0.75, 0.875, 0.75, 0.625, 1.0, 0.375, 1.0, 0.375, 1.0, 0.625, 1.0, 0.875, 0.75, 0.875, 0.75, 0.875, 0.75, 0.875, 0.75, 0.625, 0.75, 0.625, 0.75, 0.625, 0.75, 0.625, 0.75, 0.625, 0.75, 0.625, 0.75, 0.625, 0.75, 0.625, 0.75, 0.375, 0.75, 0.375, 0.75, 0.375, 0.75, 0.375, 0.75, 0.625, 1.0, 0.625, 1.0, 0.625, 1.0, 0.625, 1.0, 0.625, 0.75, 0.875, 0.75, 0.875, 0.75, 0.625, 0.75, 0.125, 0.75, 0.125, 0.75, 0.125, 0.75, 0.125, 0.75, 0.625, 1.0, 0.625, 1.0, 0.625, 1.0, 0.625, 1.0, 0.375, 0.75, 0.625, 0.75, 0.625, 0.75, 0.375, 0.75, 0.875, 0.75, 0.875, 0.75, 0.875, 0.75, 0.875, 0.75, 0.625, 0.75, 0.625, 0.75, 0.625, 0.75, 0.625, 0.75, 0.625, 1.0, 0.375, 1.0, 0.375, 1.0, 0.625, 1.0, 0.375, 0.75, 0.375, 0.75, 0.375, 0.75, 0.375, 0.75, 0.625, 0.75, 0.375, 0.75, 0.375, 0.75, 0.625, 0.75, 0.625, 0.75, 0.875, 0.75, 0.875, 0.75, 0.625, 0.75, 0.125, 0.75, 0.125, 0.75, 0.125, 0.75, 0.125, 0.75, 0.625, 0.75, 0.625, 0.75, 0.625, 0.75, 0.625, 0.75, 0.125, 0.75, 0.375, 0.75, 0.375, 0.75, 0.125, 0.75, 0.625, 0.75, 0.625, 0.75, 0.625, 0.75, 0.625, 0.75, 0.375, 0.75, 0.375, 0.75, 0.375, 0.75, 0.375, 0.75, 0.625, 1.0, 0.375, 1.0, 0.375, 1.0, 0.625, 1.0, 0.125, 0.75, 0.125, 0.75, 0.125, 0.75, 0.125, 0.75, 0.625, 1.0, 0.625, 1.0, 0.625, 1.0, 0.625, 1.0, 0.625, 1.0, 0.625, 1.0, 0.625, 1.0, 0.625, 1.0, 0.375, 0.75, 0.375, 0.75, 0.375, 0.75, 0.375, 0.75, 0.625, 0.75, 0.875, 0.75, 0.875, 0.75, 0.625, 0.75, 0.125, 0.75, 0.125, 0.75, 0.125, 0.75, 0.125, 0.75, 0.625, 0.75, 0.625, 0.75, 0.625, 0.75, 0.625, 0.75, 0.125, 0.75, 0.375, 0.75, 0.375, 0.75, 0.125, 0.75, 0.375, 0.75, 0.625, 0.75, 0.625, 1.0, 0.375, 1.0, 0.625, 0.75, 0.375, 0.75, 0.375, 0.75, 0.625, 0.75, 0.375, 1.0, 0.625, 1.0, 0.625, 1.0, 0.375, 1.0, 0.125, 0.75, 0.375, 0.75, 0.375, 0.75, 0.125, 0.75, 0.625, 1.0, 0.625, 1.0, 0.625, 1.0, 0.625, 1.0, 0.625, 1.0, 0.625, 1.0, 0.625, 1.0, 0.625, 1.0, 0.625, 0.75, 0.625, 0.75, 0.625, 0.75, 0.625, 0.75, 0.625, 1.0, 0.625, 0.75, 0.625, 0.75, 0.625, 1.0, 0.625, 1.0, 0.625, 1.0, 0.625, 1.0, 0.625, 1.0, 0.625, 0.75, 0.625, 0.75, 0.625, 0.75, 0.625, 0.75, 0.625, 0.75, 0.875, 0.75, 0.875, 0.75, 0.625, 0.75, 0.625, 1.0, 0.625, 1.0, 0.625, 1.0, 0.625, 1.0, 0.625, 0.75, 0.625, 0.75, 0.625, 0.75, 0.625, 0.75, 0.625, 0.75, 0.625, 0.75, 0.625, 0.75, 0.625, 0.75, 0.375, 0.75, 0.375, 0.75, 0.375, 0.75, 0.375, 0.75, 0.625, 0.75, 0.875, 0.75, 0.875, 0.75, 0.625, 0.75, 0.375, 0.75, 0.625, 0.75, 0.625, 0.75, 0.375, 0.75, 0.375, 0.75, 0.625, 0.75, 0.625, 0.75, 0.375, 0.75, 0.625, 0.75, 0.625, 0.75, 0.625, 0.75, 0.625, 0.75, 0.375, 0.75, 0.625, 0.75, 0.625, 0.75, 0.375, 0.75, 0.625, 0.75, 0.625, 0.75, 0.625, 0.75, 0.625, 0.75, 0.375, 0.75, 0.375, 0.75, 0.375, 0.75, 0.375, 0.75, 0.625, 0.75, 0.625, 0.75, 0.625, 0.75, 0.625, 0.75, 0.375, 0.75, 0.375, 0.75, 0.375, 0.75, 0.375, 0.75, 0.625, 0.75, 0.625, 0.75, 0.625, 0.75, 0.625, 0.75, 0.625, 0.75, 0.625, 0.75, 0.625, 0.75, 0.625, 0.75, 0.625, 0.75, 0.625, 0.75, 0.625, 0.75, 0.625, 0.75, 0.625, 0.75, 0.625, 0.75, 0.625, 0.75, 0.625, 0.75, 0.625, 0.75, 0.625, 0.75, 0.625, 0.75, 0.625, 0.75, 0.625, 0.75, 0.625, 0.75, 0.625, 0.75, 0.625, 0.75, 0.625, 0.75, 0.625, 0.75, 0.625, 0.75, 0.625, 0.75, 0.625, 0.75, 0.625, 0.75, 0.625, 0.75, 0.625, 0.75])
me_cube.materials.append(mat_material)
me_cube.use_remesh_preserve_volume = False
me_cube.use_remesh_preserve_attributes = False
me_cube.use_mirror_vertex_groups = False
me_cube.update()
me_plane = bpy.data.meshes.new('Plane')
me_plane.from_pydata([(-1.0, -1.081, 0.0), (1.0, -1.081, 0.0), (-1.0, 1.0, 0.0), (1.0, 1.0, 0.0)], [], [(0, 2, 3, 1)])
_uv = me_plane.uv_layers.new(name='UVMap')
_uv.uv.foreach_set('vector', [0.0, 0.0, 0.0, 1.0, 1.0, 1.0, 1.0, 0.0])
me_plane.use_remesh_fix_poles = True
me_plane.use_remesh_preserve_attributes = False
me_plane.use_mirror_vertex_groups = False
me_plane.update()
me_cube_002 = bpy.data.meshes.new('Cube.002')
me_cube_002.from_pydata([(-1.0, -1.0, -1.0), (-1.0, -1.0, 23.29), (-1.0, 1.0, -1.0), (-1.0, 1.0, 23.29), (1.0, -1.0, -1.0), (1.0, -1.0, 23.29), (1.0, 1.0, -1.0), (1.0, 1.0, 23.29), (-0.9, -0.9, 23.29), (-0.9, 0.9, 23.29), (0.9, -0.9, 23.29), (0.9, 0.9, 23.29), (-0.9, -0.9, 21.29), (-0.9, 0.9, 21.29), (0.9, -0.9, 21.29), (0.9, 0.9, 21.29)], [], [(0, 1, 3, 2), (2, 3, 7, 6), (6, 7, 5, 4), (4, 5, 1, 0), (2, 6, 4, 0), (3, 1, 8, 9), (8, 10, 14, 12), (1, 5, 10, 8), (7, 3, 9, 11), (5, 7, 11, 10), (15, 13, 12, 14), (11, 9, 13, 15), (10, 11, 15, 14), (9, 8, 12, 13)])
_uv = me_cube_002.uv_layers.new(name='UVMap')
_uv.uv.foreach_set('vector', [0.375, 0.0, 0.625, 0.0, 0.625, 0.25, 0.375, 0.25, 0.375, 0.25, 0.625, 0.25, 0.625, 0.5, 0.375, 0.5, 0.375, 0.5, 0.625, 0.5, 0.625, 0.75, 0.375, 0.75, 0.375, 0.75, 0.625, 0.75, 0.625, 1.0, 0.375, 1.0, 0.125, 0.5, 0.375, 0.5, 0.375, 0.75, 0.125, 0.75, 0.625, 0.25, 0.625, 0.0, 0.625, 0.0, 0.625, 0.25, 0.625, 1.0, 0.625, 0.75, 0.625, 0.75, 0.625, 1.0, 0.625, 1.0, 0.625, 0.75, 0.625, 0.75, 0.625, 1.0, 0.625, 0.5, 0.625, 0.25, 0.625, 0.25, 0.625, 0.5, 0.625, 0.75, 0.625, 0.5, 0.625, 0.5, 0.625, 0.75, 0.625, 0.5, 0.875, 0.5, 0.875, 0.75, 0.625, 0.75, 0.625, 0.5, 0.625, 0.25, 0.625, 0.25, 0.625, 0.5, 0.625, 0.75, 0.625, 0.5, 0.625, 0.5, 0.625, 0.75, 0.625, 0.25, 0.625, 0.0, 0.625, 0.0, 0.625, 0.25])
me_cube_002.use_remesh_fix_poles = True
me_cube_002.use_remesh_preserve_attributes = False
me_cube_002.use_mirror_vertex_groups = False
me_cube_002.update()
me_cube_003 = bpy.data.meshes.new('Cube.003')
me_cube_003.from_pydata([(0.7595, -0.3158, 11.44), (0.7595, 0.6633, 11.44), (0.9538, -0.3158, 11.44), (0.9538, 0.6633, 11.44), (0.7236, -0.8065, 11.44), (0.7236, 1.154, 11.44), (-0.8754, -0.8065, 8.922), (-0.8754, 1.154, 8.922), (-0.8754, -0.6468, 8.922), (-0.8754, 0.6345, 8.922), (-1.929, -0.6468, 8.922), (-1.929, 0.6345, 8.922), (0.969, -0.3158, 5.119), (0.969, 0.6633, 5.119), (-2.21, -1.0, -1.0), (-2.21, -1.0, 38.5), (-2.21, 1.395, -1.0), (-2.21, 1.395, 38.5), (1.0, -1.0, -1.0), (1.0, -1.0, 38.5), (1.0, 1.395, -1.0), (1.0, 1.395, 38.5), (0.7236, 1.154, -1.0), (0.7595, -0.3158, -1.0), (0.9538, 0.6633, -1.0), (0.9538, -0.3158, -1.0), (0.7595, 0.6633, -1.0), (0.7236, -0.8065, -1.0), (-0.8754, -0.8065, -1.0), (-0.8754, 0.6345, -1.0), (-0.8754, 1.154, -1.0), (-1.929, 0.6345, -1.0), (-0.8754, -0.6468, -1.0), (-1.929, -0.6468, -1.0), (1.0, 0.6633, 5.119), (1.0, 0.6633, -1.0), (0.969, 0.6633, -1.0), (1.0, -0.3158, 5.119), (0.969, -0.3158, -1.0), (1.0, -0.3158, -1.0), (-2.028, -0.9, 38.5), (-2.028, 1.295, 38.5), (0.8183, -0.9, 38.5), (0.8183, 1.295, 38.5), (-2.028, -0.9, 36.5), (-2.028, 1.295, 36.5), (0.8183, -0.9, 36.5), (0.8183, 1.295, 36.5)], [], [(0, 4, 5, 1), (2, 12, 38, 25), (3, 2, 0, 1), (5, 7, 30, 22), (1, 5, 22, 26), (6, 8, 9, 7), (4, 6, 7, 5), (8, 10, 11, 9), (7, 9, 29, 30), (9, 11, 31, 29), (13, 34, 37, 12), (3, 13, 12, 2), (12, 37, 39, 38), (14, 15, 17, 16), (16, 17, 21, 20), (20, 21, 19, 18, 39, 37, 34, 35), (18, 19, 15, 14), (16, 20, 35, 36, 24, 26, 22, 30, 29, 31, 33, 32, 28, 27, 23, 25, 38, 39, 18, 14), (19, 21, 43, 42), (23, 0, 2, 25), (32, 8, 6, 28), (34, 13, 36, 35), (36, 13, 3, 24), (27, 4, 0, 23), (28, 6, 4, 27), (31, 11, 10, 33), (33, 10, 8, 32), (24, 3, 1, 26), (41, 40, 44, 45), (17, 15, 40, 41), (15, 19, 42, 40), (21, 17, 41, 43), (47, 45, 44, 46), (40, 42, 46, 44), (43, 41, 45, 47), (42, 43, 47, 46)])
_uv = me_cube_003.uv_layers.new(name='UVMap')
_uv.uv.foreach_set('vector', [0.875, 0.75, 0.875, 0.75, 0.875, 0.5, 0.875, 0.5, 0.625, 0.75, 0.625, 0.75, 0.3842, 0.75, 0.3796, 0.75, 0.625, 0.5, 0.625, 0.75, 0.875, 0.75, 0.875, 0.5, 0.625, 0.25, 0.625, 0.25, 0.3808, 0.25, 0.3796, 0.25, 0.625, 0.25, 0.625, 0.25, 0.3796, 0.25, 0.3796, 0.25, 0.875, 0.75, 0.875, 0.75, 0.875, 0.5, 0.875, 0.5, 0.875, 0.75, 0.875, 0.75, 0.875, 0.5, 0.875, 0.5, 0.875, 0.75, 0.875, 0.75, 0.875, 0.5, 0.875, 0.5, 0.625, 0.25, 0.625, 0.25, 0.3808, 0.25, 0.3808, 0.25, 0.625, 0.25, 0.625, 0.25, 0.3808, 0.25, 0.3808, 0.25, 0.625, 0.5, 0.625, 0.5, 0.625, 0.75, 0.625, 0.75, 0.625, 0.5, 0.625, 0.5, 0.625, 0.75, 0.625, 0.75, 0.625, 0.75, 0.625, 0.75, 0.3842, 0.75, 0.3842, 0.75, 0.375, 0.0, 0.625, 0.0, 0.625, 0.25, 0.375, 0.25, 0.375, 0.25, 0.625, 0.25, 0.625, 0.5, 0.375, 0.5, 0.375, 0.5, 0.625, 0.5, 0.625, 0.75, 0.375, 0.75, 0.375, 0.6645, 0.4077, 0.6645, 0.4077, 0.5915, 0.375, 0.5915, 0.375, 0.75, 0.625, 0.75, 0.625, 1.0, 0.375, 1.0, 0.125, 0.5, 0.375, 0.5, 0.375, 0.5915, 0.3729, 0.5915, 0.3718, 0.5915, 0.3585, 0.5915, 0.356, 0.5301, 0.246, 0.5301, 0.246, 0.5951, 0.1736, 0.5951, 0.1736, 0.7058, 0.246, 0.7058, 0.246, 0.7258, 0.356, 0.7258, 0.3585, 0.6645, 0.3718, 0.6645, 0.3729, 0.6645, 0.375, 0.6645, 0.375, 0.75, 0.125, 0.75, 0.625, 0.75, 0.625, 0.5, 0.625, 0.5, 0.625, 0.75, 0.3796, 1.0, 0.625, 1.0, 0.625, 0.75, 0.3796, 0.75, 0.3808, 1.0, 0.625, 1.0, 0.625, 1.0, 0.3808, 1.0, 0.625, 0.5, 0.625, 0.5, 0.3842, 0.5, 0.3842, 0.5, 0.3842, 0.5, 0.625, 0.5, 0.625, 0.5, 0.3796, 0.5, 0.3796, 1.0, 0.625, 1.0, 0.625, 1.0, 0.3796, 1.0, 0.3808, 1.0, 0.625, 1.0, 0.625, 1.0, 0.3796, 1.0, 0.3808, 0.25, 0.625, 0.25, 0.625, 0.0, 0.3808, 0.0, 0.3808, 1.0, 0.625, 1.0, 0.625, 1.0, 0.3808, 1.0, 0.3796, 0.5, 0.625, 0.5, 0.625, 0.25, 0.3796, 0.25, 0.625, 0.25, 0.625, 0.0, 0.625, 0.0, 0.625, 0.25, 0.625, 0.25, 0.625, 0.0, 0.625, 0.0, 0.625, 0.25, 0.625, 1.0, 0.625, 0.75, 0.625, 0.75, 0.625, 1.0, 0.625, 0.5, 0.625, 0.25, 0.625, 0.25, 0.625, 0.5, 0.625, 0.5, 0.875, 0.5, 0.875, 0.75, 0.625, 0.75, 0.625, 1.0, 0.625, 0.75, 0.625, 0.75, 0.625, 1.0, 0.625, 0.5, 0.625, 0.25, 0.625, 0.25, 0.625, 0.5, 0.625, 0.75, 0.625, 0.5, 0.625, 0.5, 0.625, 0.75])
me_cube_003.use_remesh_fix_poles = True
me_cube_003.use_remesh_preserve_attributes = False
me_cube_003.use_mirror_vertex_groups = False
me_cube_003.update()
me_cube_004 = bpy.data.meshes.new('Cube.004')
me_cube_004.from_pydata([(0.3268, -1.0, -1.0), (0.3268, -1.0, 2.99), (0.3268, 1.0, -1.0), (0.3268, 1.0, 2.99), (0.7504, -1.0, -1.0), (0.7504, -1.0, 2.99), (0.7504, 1.0, -1.0), (0.7504, 1.0, 2.99), (0.2486, -2.681, -1.0), (0.2486, -2.681, 2.99), (0.2486, 2.681, -1.0), (0.2486, 2.681, 2.99), (-3.236, -2.681, -1.0), (-3.236, -2.681, 2.197), (-3.236, 2.681, -1.0), (-3.236, 2.681, 2.197), (-3.236, -2.134, -1.0), (-3.236, -2.134, 2.197), (-3.236, 0.9014, -1.0), (-3.236, 0.9014, 2.197), (-5.531, -2.134, -1.0), (-5.531, -2.134, 2.197), (-5.531, 0.9014, -1.0), (-5.531, 0.9014, 2.197), (0.7834, -1.0, -1.0), (0.7834, -1.0, 1.0), (0.7834, 1.0, -1.0), (0.7834, 1.0, 1.0), (1.091, -1.0, -1.0), (1.091, -1.0, 1.0), (1.091, 1.0, -1.0), (1.091, 1.0, 1.0)], [], [(1, 3, 11, 9), (2, 3, 7, 6), (5, 4, 24, 25), (4, 5, 1, 0), (2, 6, 4, 0), (7, 3, 1, 5), (11, 10, 14, 15), (2, 0, 8, 10), (3, 2, 10, 11), (0, 1, 9, 8), (13, 15, 19, 17), (8, 9, 13, 12), (9, 11, 15, 13), (10, 8, 12, 14), (17, 19, 23, 21), (14, 12, 16, 18), (15, 14, 18, 19), (12, 13, 17, 16), (20, 21, 23, 22), (18, 16, 20, 22), (19, 18, 22, 23), (16, 17, 21, 20), (27, 25, 29, 31), (4, 6, 26, 24), (7, 5, 25, 27), (6, 7, 27, 26), (30, 31, 29, 28), (26, 27, 31, 30), (25, 24, 28, 29), (24, 26, 30, 28)])
_uv = me_cube_004.uv_layers.new(name='UVMap')
_uv.uv.foreach_set('vector', [0.875, 0.75, 0.875, 0.5, 0.875, 0.5, 0.875, 0.75, 0.375, 0.25, 0.625, 0.25, 0.625, 0.5, 0.375, 0.5, 0.625, 0.75, 0.375, 0.75, 0.375, 0.75, 0.625, 0.75, 0.375, 0.75, 0.625, 0.75, 0.625, 1.0, 0.375, 1.0, 0.125, 0.5, 0.375, 0.5, 0.375, 0.75, 0.125, 0.75, 0.625, 0.5, 0.875, 0.5, 0.875, 0.75, 0.625, 0.75, 0.625, 0.25, 0.375, 0.25, 0.375, 0.25, 0.625, 0.25, 0.125, 0.5, 0.125, 0.75, 0.125, 0.75, 0.125, 0.5, 0.625, 0.25, 0.375, 0.25, 0.375, 0.25, 0.625, 0.25, 0.375, 1.0, 0.625, 1.0, 0.625, 1.0, 0.375, 1.0, 0.875, 0.75, 0.875, 0.5, 0.875, 0.5, 0.875, 0.75, 0.375, 1.0, 0.625, 1.0, 0.625, 1.0, 0.375, 1.0, 0.875, 0.75, 0.875, 0.5, 0.875, 0.5, 0.875, 0.75, 0.125, 0.5, 0.125, 0.75, 0.125, 0.75, 0.125, 0.5, 0.875, 0.75, 0.875, 0.5, 0.875, 0.5, 0.875, 0.75, 0.125, 0.5, 0.125, 0.75, 0.125, 0.75, 0.125, 0.5, 0.625, 0.25, 0.375, 0.25, 0.375, 0.25, 0.625, 0.25, 0.375, 1.0, 0.625, 1.0, 0.625, 1.0, 0.375, 1.0, 0.375, 0.0, 0.625, 0.0, 0.625, 0.25, 0.375, 0.25, 0.125, 0.5, 0.125, 0.75, 0.125, 0.75, 0.125, 0.5, 0.625, 0.25, 0.375, 0.25, 0.375, 0.25, 0.625, 0.25, 0.375, 1.0, 0.625, 1.0, 0.625, 1.0, 0.375, 1.0, 0.625, 0.5, 0.625, 0.75, 0.625, 0.75, 0.625, 0.5, 0.375, 0.75, 0.375, 0.5, 0.375, 0.5, 0.375, 0.75, 0.625, 0.5, 0.625, 0.75, 0.625, 0.75, 0.625, 0.5, 0.375, 0.5, 0.625, 0.5, 0.625, 0.5, 0.375, 0.5, 0.375, 0.5, 0.625, 0.5, 0.625, 0.75, 0.375, 0.75, 0.375, 0.5, 0.625, 0.5, 0.625, 0.5, 0.375, 0.5, 0.625, 0.75, 0.375, 0.75, 0.375, 0.75, 0.625, 0.75, 0.375, 0.75, 0.375, 0.5, 0.375, 0.5, 0.375, 0.75])
me_cube_004.use_remesh_fix_poles = True
me_cube_004.use_remesh_preserve_attributes = False
me_cube_004.use_mirror_vertex_groups = False
me_cube_004.update()
me_cube_005 = bpy.data.meshes.new('Cube.005')
me_cube_005.from_pydata([(-1.0, -0.3074, -1.0), (-1.0, -0.3074, 10.08), (-1.0, 1.693, -1.0), (-1.0, 1.693, 10.08), (1.0, -0.3074, -1.0), (1.0, -0.3074, 10.08), (1.0, 1.693, -1.0), (1.0, 1.693, 10.08), (-1.185, -0.4923, 12.39), (-1.185, 1.878, 12.39), (1.185, -0.4923, 12.39), (1.185, 1.878, 12.39), (-1.185, -0.4923, 13.7), (-1.185, 1.878, 13.7), (1.185, -0.4923, 13.7), (1.185, 1.878, 13.7), (-0.5525, 0.1401, 17.59), (-0.5525, 1.245, 17.59), (0.5525, 0.1401, 17.59), (0.5525, 1.245, 17.59), (-0.8412, -0.3074, -1.163), (-0.8412, -0.3074, 8.988), (0.8412, -0.3074, -1.163), (0.8412, -0.3074, 8.988), (-0.8412, 1.515, -1.163), (-0.8412, 1.515, 8.988), (0.8412, 1.515, -1.163), (0.8412, 1.515, 8.988)], [], [(0, 1, 3, 2), (2, 3, 7, 6), (6, 7, 5, 4), (5, 1, 21, 23), (2, 6, 4, 0), (3, 1, 8, 9), (8, 10, 14, 12), (1, 5, 10, 8), (7, 3, 9, 11), (5, 7, 11, 10), (14, 15, 19, 18), (11, 9, 13, 15), (10, 11, 15, 14), (9, 8, 12, 13), (19, 17, 16, 18), (13, 12, 16, 17), (12, 14, 18, 16), (15, 13, 17, 19), (22, 23, 27, 26), (4, 5, 23, 22), (1, 0, 20, 21), (0, 4, 22, 20), (26, 27, 25, 24), (20, 22, 26, 24), (21, 20, 24, 25), (23, 21, 25, 27)])
_uv = me_cube_005.uv_layers.new(name='UVMap')
_uv.uv.foreach_set('vector', [0.375, 0.0, 0.625, 0.0, 0.625, 0.25, 0.375, 0.25, 0.375, 0.25, 0.625, 0.25, 0.625, 0.5, 0.375, 0.5, 0.375, 0.5, 0.625, 0.5, 0.625, 0.75, 0.375, 0.75, 0.625, 0.75, 0.625, 1.0, 0.625, 1.0, 0.625, 0.75, 0.125, 0.5, 0.375, 0.5, 0.375, 0.75, 0.125, 0.75, 0.625, 0.25, 0.625, 0.0, 0.625, 0.0, 0.625, 0.25, 0.625, 1.0, 0.625, 0.75, 0.625, 0.75, 0.625, 1.0, 0.625, 1.0, 0.625, 0.75, 0.625, 0.75, 0.625, 1.0, 0.625, 0.5, 0.625, 0.25, 0.625, 0.25, 0.625, 0.5, 0.625, 0.75, 0.625, 0.5, 0.625, 0.5, 0.625, 0.75, 0.625, 0.75, 0.625, 0.5, 0.625, 0.5, 0.625, 0.75, 0.625, 0.5, 0.625, 0.25, 0.625, 0.25, 0.625, 0.5, 0.625, 0.75, 0.625, 0.5, 0.625, 0.5, 0.625, 0.75, 0.625, 0.25, 0.625, 0.0, 0.625, 0.0, 0.625, 0.25, 0.625, 0.5, 0.875, 0.5, 0.875, 0.75, 0.625, 0.75, 0.625, 0.25, 0.625, 0.0, 0.625, 0.0, 0.625, 0.25, 0.625, 1.0, 0.625, 0.75, 0.625, 0.75, 0.625, 1.0, 0.625, 0.5, 0.625, 0.25, 0.625, 0.25, 0.625, 0.5, 0.375, 0.75, 0.625, 0.75, 0.625, 0.75, 0.375, 0.75, 0.375, 0.75, 0.625, 0.75, 0.625, 0.75, 0.375, 0.75, 0.625, 0.0, 0.375, 0.0, 0.375, 0.0, 0.625, 0.0, 0.125, 0.75, 0.375, 0.75, 0.375, 0.75, 0.125, 0.75, 0.375, 0.75, 0.625, 0.75, 0.625, 1.0, 0.375, 1.0, 0.125, 0.75, 0.375, 0.75, 0.375, 0.75, 0.125, 0.75, 0.625, 0.0, 0.375, 0.0, 0.375, 0.0, 0.625, 0.0, 0.625, 0.75, 0.625, 1.0, 0.625, 1.0, 0.625, 0.75])
me_cube_005.use_remesh_fix_poles = True
me_cube_005.use_remesh_preserve_attributes = False
me_cube_005.use_mirror_vertex_groups = False
me_cube_005.update()
me_cube_006 = bpy.data.meshes.new('Cube.006')
me_cube_006.from_pydata([(-1.0, -1.235, -1.0), (-1.0, -1.235, 27.49), (-1.0, 1.344, -1.0), (-1.0, 1.344, 27.49), (0.7708, -1.235, -1.0), (0.7708, -1.235, 27.49), (0.7708, 1.344, -1.0), (0.7708, 1.344, 27.49), (-0.9, -1.135, 27.49), (-0.9, 1.244, 27.49), (0.6708, -1.135, 27.49), (0.6708, 1.244, 27.49), (-0.9, -1.135, 25.49), (-0.9, 1.244, 25.49), (0.6708, -1.135, 25.49), (0.6708, 1.244, 25.49)], [], [(0, 1, 3, 2), (2, 3, 7, 6), (6, 7, 5, 4), (4, 5, 1, 0), (2, 6, 4, 0), (7, 3, 9, 11), (10, 11, 15, 14), (5, 7, 11, 10), (3, 1, 8, 9), (1, 5, 10, 8), (15, 13, 12, 14), (9, 8, 12, 13), (8, 10, 14, 12), (11, 9, 13, 15)])
_uv = me_cube_006.uv_layers.new(name='UVMap')
_uv.uv.foreach_set('vector', [0.375, 0.0, 0.625, 0.0, 0.625, 0.25, 0.375, 0.25, 0.375, 0.25, 0.625, 0.25, 0.625, 0.5, 0.375, 0.5, 0.375, 0.5, 0.625, 0.5, 0.625, 0.75, 0.375, 0.75, 0.375, 0.75, 0.625, 0.75, 0.625, 1.0, 0.375, 1.0, 0.125, 0.5, 0.375, 0.5, 0.375, 0.75, 0.125, 0.75, 0.625, 0.5, 0.625, 0.25, 0.625, 0.25, 0.625, 0.5, 0.625, 0.75, 0.625, 0.5, 0.625, 0.5, 0.625, 0.75, 0.625, 0.75, 0.625, 0.5, 0.625, 0.5, 0.625, 0.75, 0.625, 0.25, 0.625, 0.0, 0.625, 0.0, 0.625, 0.25, 0.625, 1.0, 0.625, 0.75, 0.625, 0.75, 0.625, 1.0, 0.625, 0.5, 0.875, 0.5, 0.875, 0.75, 0.625, 0.75, 0.625, 0.25, 0.625, 0.0, 0.625, 0.0, 0.625, 0.25, 0.625, 1.0, 0.625, 0.75, 0.625, 0.75, 0.625, 1.0, 0.625, 0.5, 0.625, 0.25, 0.625, 0.25, 0.625, 0.5])
me_cube_006.use_remesh_fix_poles = True
me_cube_006.use_remesh_preserve_attributes = False
me_cube_006.use_mirror_vertex_groups = False
me_cube_006.update()
me_cube_007 = bpy.data.meshes.new('Cube.007')
me_cube_007.from_pydata([(-1.0, -1.0, -1.0), (-1.0, -1.0, 1.0), (-1.0, 1.0, -1.0), (-1.0, 1.0, 1.0), (1.0, -1.0, -1.0), (1.0, -1.0, 1.0), (1.0, 1.0, -1.0), (1.0, 1.0, 1.0)], [], [(0, 1, 3, 2), (2, 3, 7, 6), (6, 7, 5, 4), (4, 5, 1, 0), (2, 6, 4, 0), (7, 3, 1, 5)])
_uv = me_cube_007.uv_layers.new(name='UVMap')
_uv.uv.foreach_set('vector', [0.375, 0.0, 0.625, 0.0, 0.625, 0.25, 0.375, 0.25, 0.375, 0.25, 0.625, 0.25, 0.625, 0.5, 0.375, 0.5, 0.375, 0.5, 0.625, 0.5, 0.625, 0.75, 0.375, 0.75, 0.375, 0.75, 0.625, 0.75, 0.625, 1.0, 0.375, 1.0, 0.125, 0.5, 0.375, 0.5, 0.375, 0.75, 0.125, 0.75, 0.625, 0.5, 0.875, 0.5, 0.875, 0.75, 0.625, 0.75])
me_cube_007.use_remesh_fix_poles = True
me_cube_007.use_remesh_preserve_attributes = False
me_cube_007.use_mirror_vertex_groups = False
me_cube_007.update()
me_cube_008 = bpy.data.meshes.new('Cube.008')
me_cube_008.from_pydata([(-1.0, -1.0, -1.0), (-1.0, -1.0, 1.0), (-1.0, 1.0, -1.0), (-1.0, 1.0, 1.0), (1.0, -1.0, -1.0), (1.0, -1.0, 1.0), (1.0, 1.0, -1.0), (1.0, 1.0, 1.0)], [], [(0, 1, 3, 2), (2, 3, 7, 6), (6, 7, 5, 4), (4, 5, 1, 0), (2, 6, 4, 0), (7, 3, 1, 5)])
_uv = me_cube_008.uv_layers.new(name='UVMap')
_uv.uv.foreach_set('vector', [0.375, 0.0, 0.625, 0.0, 0.625, 0.25, 0.375, 0.25, 0.375, 0.25, 0.625, 0.25, 0.625, 0.5, 0.375, 0.5, 0.375, 0.5, 0.625, 0.5, 0.625, 0.75, 0.375, 0.75, 0.375, 0.75, 0.625, 0.75, 0.625, 1.0, 0.375, 1.0, 0.125, 0.5, 0.375, 0.5, 0.375, 0.75, 0.125, 0.75, 0.625, 0.5, 0.875, 0.5, 0.875, 0.75, 0.625, 0.75])
me_cube_008.use_remesh_fix_poles = True
me_cube_008.use_remesh_preserve_attributes = False
me_cube_008.use_mirror_vertex_groups = False
me_cube_008.update()
me_cube_009 = bpy.data.meshes.new('Cube.009')
me_cube_009.from_pydata([(-1.0, -1.0, -1.0), (-1.0, -1.0, 3.362), (-1.0, 1.0, -1.0), (-1.0, 1.0, 3.362), (1.0, -1.0, -1.0), (1.0, -1.0, 3.362), (1.0, 1.0, -1.0), (1.0, 1.0, 3.362)], [], [(0, 1, 3, 2), (2, 3, 7, 6), (6, 7, 5, 4), (4, 5, 1, 0), (2, 6, 4, 0), (7, 3, 1, 5)])
_uv = me_cube_009.uv_layers.new(name='UVMap')
_uv.uv.foreach_set('vector', [0.375, 0.0, 0.625, 0.0, 0.625, 0.25, 0.375, 0.25, 0.375, 0.25, 0.625, 0.25, 0.625, 0.5, 0.375, 0.5, 0.375, 0.5, 0.625, 0.5, 0.625, 0.75, 0.375, 0.75, 0.375, 0.75, 0.625, 0.75, 0.625, 1.0, 0.375, 1.0, 0.125, 0.5, 0.375, 0.5, 0.375, 0.75, 0.125, 0.75, 0.625, 0.5, 0.875, 0.5, 0.875, 0.75, 0.625, 0.75])
me_cube_009.use_remesh_fix_poles = True
me_cube_009.use_remesh_preserve_attributes = False
me_cube_009.use_mirror_vertex_groups = False
me_cube_009.update()
me_cube_010 = bpy.data.meshes.new('Cube.010')
me_cube_010.from_pydata([(0.4516, -0.9499, -1.0), (0.4516, -0.9499, 69.7), (0.4516, 1.036, -1.0), (0.4516, 1.036, 69.7), (1.0, -0.9499, -1.0), (1.0, -0.9499, 69.7), (1.0, 1.036, -1.0), (1.0, 1.036, 69.7), (0.4516, -0.968, -1.0), (0.4516, -0.968, 69.7), (1.0, -0.968, -1.0), (1.0, -0.968, 69.7), (106.1, -0.9499, -1.0), (106.1, -0.9499, 69.7), (106.1, -0.968, -1.0), (106.1, -0.968, 69.7), (106.6, -0.9499, -1.0), (106.6, -0.9499, 69.7), (106.6, -0.968, -1.0), (106.6, -0.968, 69.7), (106.1, 1.027, -1.0), (106.1, 1.027, 69.7), (106.6, 1.027, -1.0), (106.6, 1.027, 69.7), (106.1, 1.036, -1.0), (106.1, 1.036, 69.7), (106.6, 1.036, -1.0), (106.6, 1.036, 69.7), (0.4592, 1.027, -1.0), (0.4592, 1.027, 69.7), (0.4592, 1.036, -1.0), (0.4592, 1.036, 69.7)], [], [(0, 1, 3, 2), (2, 3, 7, 6), (6, 7, 5, 4), (5, 1, 9, 11), (2, 6, 4, 0), (7, 3, 1, 5), (10, 11, 9, 8), (4, 5, 13, 12), (1, 0, 8, 9), (0, 4, 10, 8), (13, 15, 19, 17), (10, 4, 12, 14), (5, 11, 15, 13), (11, 10, 14, 15), (16, 17, 19, 18), (13, 17, 23, 21), (14, 12, 16, 18), (15, 14, 18, 19), (21, 23, 27, 25), (12, 13, 21, 20), (16, 12, 20, 22), (17, 16, 22, 23), (24, 25, 27, 26), (25, 24, 30, 31), (22, 20, 24, 26), (23, 22, 26, 27), (28, 29, 31, 30), (21, 25, 31, 29), (20, 21, 29, 28), (24, 20, 28, 30)])
_uv = me_cube_010.uv_layers.new(name='UVMap')
_uv.uv.foreach_set('vector', [0.375, 0.0, 0.625, 0.0, 0.625, 0.25, 0.375, 0.25, 0.375, 0.25, 0.625, 0.25, 0.625, 0.5, 0.375, 0.5, 0.375, 0.5, 0.625, 0.5, 0.625, 0.75, 0.375, 0.75, 0.625, 0.75, 0.875, 0.75, 0.875, 0.75, 0.625, 0.75, 0.125, 0.5, 0.375, 0.5, 0.375, 0.75, 0.125, 0.75, 0.625, 0.5, 0.875, 0.5, 0.875, 0.75, 0.625, 0.75, 0.375, 0.75, 0.625, 0.75, 0.625, 1.0, 0.375, 1.0, 0.375, 0.75, 0.625, 0.75, 0.625, 0.75, 0.375, 0.75, 0.625, 0.0, 0.375, 0.0, 0.375, 0.0, 0.625, 0.0, 0.125, 0.75, 0.375, 0.75, 0.375, 0.75, 0.125, 0.75, 0.625, 0.75, 0.625, 0.75, 0.625, 0.75, 0.625, 0.75, 0.375, 0.75, 0.375, 0.75, 0.375, 0.75, 0.375, 0.75, 0.625, 0.75, 0.625, 0.75, 0.625, 0.75, 0.625, 0.75, 0.625, 0.75, 0.375, 0.75, 0.375, 0.75, 0.625, 0.75, 0.375, 0.75, 0.625, 0.75, 0.625, 0.75, 0.375, 0.75, 0.625, 0.75, 0.625, 0.75, 0.625, 0.75, 0.625, 0.75, 0.375, 0.75, 0.375, 0.75, 0.375, 0.75, 0.375, 0.75, 0.625, 0.75, 0.375, 0.75, 0.375, 0.75, 0.625, 0.75, 0.625, 0.75, 0.625, 0.75, 0.625, 0.75, 0.625, 0.75, 0.375, 0.75, 0.625, 0.75, 0.625, 0.75, 0.375, 0.75, 0.375, 0.75, 0.375, 0.75, 0.375, 0.75, 0.375, 0.75, 0.625, 0.75, 0.375, 0.75, 0.375, 0.75, 0.625, 0.75, 0.375, 0.75, 0.625, 0.75, 0.625, 0.75, 0.375, 0.75, 0.625, 0.75, 0.375, 0.75, 0.375, 0.75, 0.625, 0.75, 0.375, 0.75, 0.375, 0.75, 0.375, 0.75, 0.375, 0.75, 0.625, 0.75, 0.375, 0.75, 0.375, 0.75, 0.625, 0.75, 0.375, 0.75, 0.625, 0.75, 0.625, 0.75, 0.375, 0.75, 0.625, 0.75, 0.625, 0.75, 0.625, 0.75, 0.625, 0.75, 0.375, 0.75, 0.625, 0.75, 0.625, 0.75, 0.375, 0.75, 0.375, 0.75, 0.375, 0.75, 0.375, 0.75, 0.375, 0.75])
me_cube_010.use_remesh_fix_poles = True
me_cube_010.use_remesh_preserve_attributes = False
me_cube_010.use_mirror_vertex_groups = False
me_cube_010.update()
me_plane_001 = bpy.data.meshes.new('Plane.001')
me_plane_001.from_pydata([(-0.6719, -0.6719, 0.0), (0.6719, -0.6719, 0.0), (-0.6719, 0.6719, 0.0), (0.6719, 0.6719, 0.0), (-0.9167, 0.0, 0.0), (0.0, -0.9167, 0.0), (0.9167, 0.0, 0.0), (0.0, 0.9167, 0.0), (0.0, 2.794e-09, 0.0), (-0.6719, -0.6719, -0.765), (0.6719, -0.6719, -0.765), (-0.6719, 0.6719, -0.765), (0.6719, 0.6719, -0.765), (-0.9167, 0.0, -0.765), (0.0, -0.9167, -0.765), (0.9167, 0.0, -0.765), (0.0, 0.9167, -0.765), (0.0, 2.794e-09, -0.765)], [], [(0, 5, 8, 4), (5, 1, 6, 8), (8, 6, 3, 7), (4, 8, 7, 2), (9, 13, 17, 14), (14, 17, 15, 10), (17, 16, 12, 15), (13, 11, 16, 17), (2, 11, 13, 4), (7, 16, 11, 2), (6, 15, 12, 3), (5, 14, 10, 1), (4, 13, 9, 0), (3, 12, 16, 7), (1, 10, 15, 6), (0, 9, 14, 5)])
_uv = me_plane_001.uv_layers.new(name='UVMap')
_uv.uv.foreach_set('vector', [0.0, 0.0, 0.5, 0.0, 0.5, 0.5, 0.0, 0.5, 0.5, 0.0, 1.0, 0.0, 1.0, 0.5, 0.5, 0.5, 0.5, 0.5, 1.0, 0.5, 1.0, 1.0, 0.5, 1.0, 0.0, 0.5, 0.5, 0.5, 0.5, 1.0, 0.0, 1.0, 0.0, 0.0, 0.0, 0.5, 0.5, 0.5, 0.5, 0.0, 0.5, 0.0, 0.5, 0.5, 1.0, 0.5, 1.0, 0.0, 0.5, 0.5, 0.5, 1.0, 1.0, 1.0, 1.0, 0.5, 0.0, 0.5, 0.0, 1.0, 0.5, 1.0, 0.5, 0.5, 0.0, 1.0, 0.0, 1.0, 0.0, 0.5, 0.0, 0.5, 0.5, 1.0, 0.5, 1.0, 0.0, 1.0, 0.0, 1.0, 1.0, 0.5, 1.0, 0.5, 1.0, 1.0, 1.0, 1.0, 0.5, 0.0, 0.5, 0.0, 1.0, 0.0, 1.0, 0.0, 0.0, 0.5, 0.0, 0.5, 0.0, 0.0, 0.0, 0.0, 1.0, 1.0, 1.0, 1.0, 0.5, 1.0, 0.5, 1.0, 1.0, 0.0, 1.0, 0.0, 1.0, 0.5, 1.0, 0.5, 0.0, 0.0, 0.0, 0.0, 0.5, 0.0, 0.5, 0.0])
me_plane_001.use_remesh_fix_poles = True
me_plane_001.use_remesh_preserve_attributes = False
me_plane_001.use_mirror_vertex_groups = False
me_plane_001.update()

# ---- objects
ob_cube = bpy.data.objects.new('Cube', me_cube)
ob_plane = bpy.data.objects.new('Plane', me_plane)
ob_cube_001 = bpy.data.objects.new('Cube.001', me_cube_002)
ob_cube_002 = bpy.data.objects.new('Cube.002', me_cube_003)
ob_cube_003 = bpy.data.objects.new('Cube.003', me_cube_004)
ob_cube_004 = bpy.data.objects.new('Cube.004', me_cube_005)
ob_cube_005 = bpy.data.objects.new('Cube.005', me_cube_006)
ob_cube_006 = bpy.data.objects.new('Cube.006', me_cube_007)
ob_cube_007 = bpy.data.objects.new('Cube.007', me_cube_008)
ob_cube_008 = bpy.data.objects.new('Cube.008', me_cube_009)
ob_cube_009 = bpy.data.objects.new('Cube.009', me_cube_010)
ob_plane_001 = bpy.data.objects.new('Plane.001', me_plane_001)

# ---- transforms, parenting, visibility, modifiers, constraints
ob_cube.location = (0.0, 0.0, 0.5)
ob_cube.scale = (5.531, 5.531, 0.3687)
ob_cube.lock_rotations_4d = False
ob_cube.empty_display_type = 'ARROWS'
ob_cube.lineart.crease_threshold = 0.0
ob_plane.location = (0.0, 0.0, 0.0)
ob_plane.scale = (-52.87, -52.87, -52.87)
ob_plane.lineart.crease_threshold = 0.0
ob_cube_001.location = (-22.0, -34.35, 1.414)
ob_cube_001.scale = (14.0, 15.14, 1.0)
ob_cube_001.lineart.crease_threshold = 0.0
ob_cube_002.location = (-21.73, 9.682, 1.414)
ob_cube_002.scale = (14.0, 10.88, 1.0)
ob_cube_002.lineart.crease_threshold = 0.0
ob_cube_003.location = (-13.47, 9.423, 3.356)
ob_cube_003.scale = (6.424, 3.177, 3.177)
ob_cube_003.lineart.crease_threshold = 0.0
ob_cube_004.location = (22.4, 44.0, 1.185)
ob_cube_004.scale = (13.83, 6.208, 1.0)
ob_cube_004.lineart.crease_threshold = 0.0
ob_cube_005.location = (33.57, 8.911, 1.178)
ob_cube_005.scale = (25.25, 12.49, 1.0)
ob_cube_005.lineart.crease_threshold = 0.0
ob_cube_006.location = (45.82, -31.8, 3.529)
ob_cube_006.scale = (4.329, 4.329, 4.329)
ob_cube_006.lineart.crease_threshold = 0.0
ob_cube_007.location = (40.43, -22.2, 2.229)
ob_cube_007.scale = (3.142, 3.142, 3.142)
ob_cube_007.lineart.crease_threshold = 0.0
ob_cube_008.location = (36.33, -30.58, 2.229)
ob_cube_008.scale = (3.142, 3.142, 3.142)
ob_cube_008.lineart.crease_threshold = 0.0
ob_cube_009.location = (-53.41, 0.0, -66.25)
ob_cube_009.scale = (1.0, 55.49, 1.0)
ob_cube_009.lineart.crease_threshold = 0.0
ob_plane_001.location = (0.0, 0.0, -21.32)
ob_plane_001.scale = (178.7, 178.7, 178.7)
ob_plane_001.lineart.crease_threshold = 0.0

# ---- collection membership
col_collection.objects.link(ob_cube)
col_collection.objects.link(ob_plane)
col_collection.objects.link(ob_cube_001)
col_collection.objects.link(ob_cube_002)
col_collection.objects.link(ob_cube_003)
col_collection.objects.link(ob_cube_004)
col_collection.objects.link(ob_cube_005)
col_collection.objects.link(ob_cube_006)
col_collection.objects.link(ob_cube_007)
col_collection.objects.link(ob_cube_008)
col_collection.objects.link(ob_cube_009)
col_collection.objects.link(ob_plane_001)

# ---- scene / render settings (as saved in the file)
scene.frame_start = 1; scene.frame_end = 250; scene.frame_set(1)
scene.render.engine = 'BLENDER_EEVEE_NEXT'
scene.cycles.use_denoising = False
scene.cycles.samples = 128
scene.cycles.sampling_pattern = 'TABULATED_SOBOL'
scene.cycles.use_adaptive_sampling = False
scene.cycles.use_light_tree = False
scene.view_settings.view_transform = 'Filmic'
bpy.context.view_layer.update()

# ---- added for rendering (the .blend has no active camera and no usable light): camera, sun
cam_auto = bpy.data.cameras.new('AutoCamera')
cam_auto.lens = 50.0
cam_auto.sensor_width = 36.0
cam_auto.clip_end = 8180.96
ob_auto_camera = bpy.data.objects.new('AutoCamera', cam_auto)
scene.collection.objects.link(ob_auto_camera)
ob_auto_camera.location = (466.154, -559.384, 313.869)
ob_auto_camera.rotation_euler = (1.09748, -7.21219e-08, 0.694738)
scene.camera = ob_auto_camera
light_auto_sun = bpy.data.lights.new('AutoSun', 'SUN')
light_auto_sun.energy = 3.0
light_auto_sun.angle = 0.0523599
ob_auto_sun = bpy.data.objects.new('AutoSun', light_auto_sun)
scene.collection.objects.link(ob_auto_sun)
ob_auto_sun.rotation_euler = (0.872665, 0.174533, 0.523599)
bpy.context.view_layer.update()

